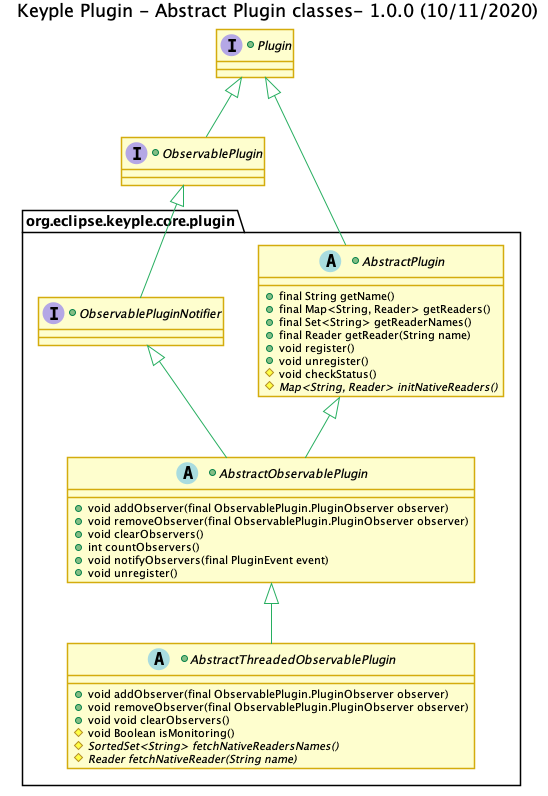

The diagram above was rendered by PlantUML. Its source (embedded in the PNG):
@startuml
title
    Keyple Plugin - Abstract Plugin classes- 1.0.0 (10/11/2020)
end title



skinparam Shadowing false
skinparam ClassFontStyle italic
skinparam ClassBorderColor #D4AC0D
skinparam stereotypeABorderColor #A9DCDF
skinparam stereotypeIBorderColor #B4A7E5
skinparam stereotypeCBorderColor #ADD1B2
skinparam stereotypeEBorderColor #EB93DF
skinparam ClassBackgroundColor<<red>> #FDEDEC
skinparam ClassBorderColor<<red>> #E74C3C
hide <<red>> stereotype
skinparam ClassBackgroundColor<<purple>> #F4ECF7
skinparam ClassBorderColor<<purple>> #8E44AD
hide <<purple>> stereotype
skinparam ClassBackgroundColor<<blue>> #EBF5FB
skinparam ClassBorderColor<<blue>> #3498DB
hide <<blue>> stereotype
skinparam ClassBackgroundColor<<green>> #E9F7EF
skinparam ClassBorderColor<<green>> #27AE60
hide <<green>> stereotype
skinparam ClassBackgroundColor<<grey>> #EAECEE
skinparam ClassBorderColor<<grey>> #2C3E50
hide <<grey>> stereotype


+interface Plugin {

}

+interface ObservablePlugin{
}

package "org.eclipse.keyple.core.plugin" as root {

    +interface ObservablePluginNotifier {
    }

     +abstract class AbstractPlugin{
        +final String getName()
        +final Map<String, Reader> getReaders()
        +final Set<String> getReaderNames()
        +final Reader getReader(String name)
        +void register()
        +void unregister()
        #void checkStatus()
        #{abstract} Map<String, Reader> initNativeReaders()

    }
    +abstract class AbstractObservablePlugin {
        +void addObserver(final ObservablePlugin.PluginObserver observer)
        +void removeObserver(final ObservablePlugin.PluginObserver observer)
        +void clearObservers()
        +int countObservers()
        +void notifyObservers(final PluginEvent event)
        +void unregister()
    }

    +abstract class AbstractThreadedObservablePlugin {
        +void addObserver(final ObservablePlugin.PluginObserver observer)
        +void removeObserver(final ObservablePlugin.PluginObserver observer)
        +void void clearObservers()
        #void Boolean isMonitoring()
        #{abstract} SortedSet<String> fetchNativeReadersNames()
        #{abstract} Reader fetchNativeReader(String name)
    }
}


Plugin <|-- AbstractPlugin #27AE60
AbstractPlugin <|-- AbstractObservablePlugin #27AE60
AbstractObservablePlugin <|-- AbstractThreadedObservablePlugin #27AE60
Plugin <|-- ObservablePlugin #27AE60
ObservablePlugin <|-- ObservablePluginNotifier #27AE60
ObservablePluginNotifier <|-- AbstractObservablePlugin #27AE60
@enduml